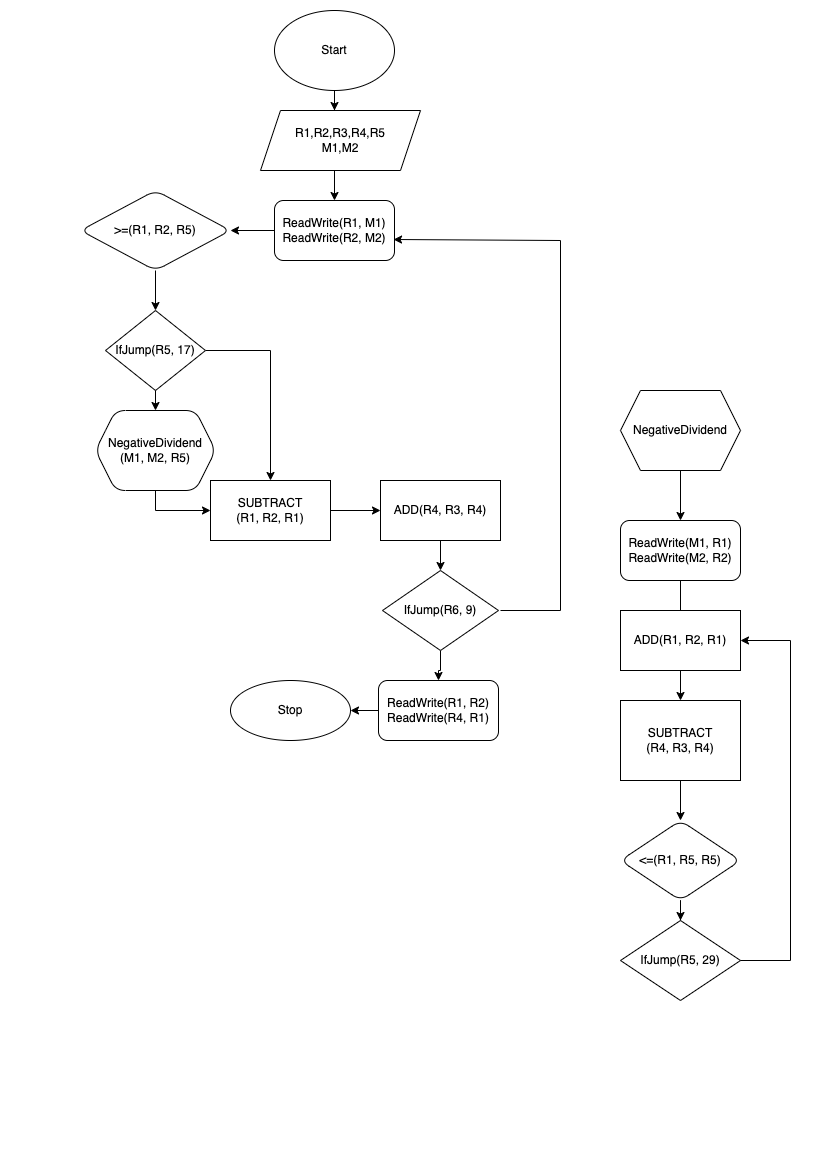

The diagram above was exported from draw.io. Its source (the exported page's mxGraphModel, read from the mxfile embedded in the PNG):
<mxGraphModel dx="946" dy="504" grid="1" gridSize="10" guides="1" tooltips="1" connect="1" arrows="1" fold="1" page="1" pageScale="1" pageWidth="827" pageHeight="1169" math="0" shadow="0">
  <root>
    <mxCell id="0" />
    <mxCell id="1" parent="0" />
    <mxCell id="syfGsAUohN7RGJBeIgr8-4" value="" style="edgeStyle=orthogonalEdgeStyle;rounded=0;orthogonalLoop=1;jettySize=auto;html=1;" parent="1" source="syfGsAUohN7RGJBeIgr8-1" edge="1">
      <mxGeometry relative="1" as="geometry">
        <mxPoint x="334" y="110" as="targetPoint" />
      </mxGeometry>
    </mxCell>
    <mxCell id="syfGsAUohN7RGJBeIgr8-1" value="Start" style="ellipse;whiteSpace=wrap;html=1;" parent="1" vertex="1">
      <mxGeometry x="274" y="10" width="120" height="80" as="geometry" />
    </mxCell>
    <mxCell id="syfGsAUohN7RGJBeIgr8-6" value="" style="edgeStyle=orthogonalEdgeStyle;rounded=0;orthogonalLoop=1;jettySize=auto;html=1;" parent="1" target="syfGsAUohN7RGJBeIgr8-5" edge="1">
      <mxGeometry relative="1" as="geometry">
        <mxPoint x="334" y="170" as="sourcePoint" />
      </mxGeometry>
    </mxCell>
    <mxCell id="syfGsAUohN7RGJBeIgr8-8" value="" style="edgeStyle=orthogonalEdgeStyle;rounded=0;orthogonalLoop=1;jettySize=auto;html=1;" parent="1" source="syfGsAUohN7RGJBeIgr8-5" target="syfGsAUohN7RGJBeIgr8-7" edge="1">
      <mxGeometry relative="1" as="geometry" />
    </mxCell>
    <mxCell id="syfGsAUohN7RGJBeIgr8-5" value="ReadWrite(R1, M1)&lt;br&gt;ReadWrite(R2, M2)" style="rounded=1;whiteSpace=wrap;html=1;" parent="1" vertex="1">
      <mxGeometry x="274" y="200" width="120" height="60" as="geometry" />
    </mxCell>
    <mxCell id="syfGsAUohN7RGJBeIgr8-10" value="" style="edgeStyle=orthogonalEdgeStyle;rounded=0;orthogonalLoop=1;jettySize=auto;html=1;" parent="1" source="syfGsAUohN7RGJBeIgr8-7" edge="1">
      <mxGeometry relative="1" as="geometry">
        <mxPoint x="155" y="310" as="targetPoint" />
      </mxGeometry>
    </mxCell>
    <mxCell id="syfGsAUohN7RGJBeIgr8-7" value="&amp;gt;=(R1, R2, R5)" style="rhombus;whiteSpace=wrap;html=1;rounded=1;" parent="1" vertex="1">
      <mxGeometry x="80" y="190" width="150" height="80" as="geometry" />
    </mxCell>
    <mxCell id="syfGsAUohN7RGJBeIgr8-12" value="" style="edgeStyle=orthogonalEdgeStyle;rounded=0;orthogonalLoop=1;jettySize=auto;html=1;" parent="1" target="syfGsAUohN7RGJBeIgr8-11" edge="1">
      <mxGeometry relative="1" as="geometry">
        <mxPoint x="155" y="370" as="sourcePoint" />
      </mxGeometry>
    </mxCell>
    <mxCell id="pdWjmhMvY8cVsbj_E9j6-4" style="edgeStyle=orthogonalEdgeStyle;rounded=0;orthogonalLoop=1;jettySize=auto;html=1;entryX=0;entryY=0.5;entryDx=0;entryDy=0;" parent="1" source="syfGsAUohN7RGJBeIgr8-11" target="ZR1_JcybAF9elQ1yUc2r-6" edge="1">
      <mxGeometry relative="1" as="geometry" />
    </mxCell>
    <mxCell id="syfGsAUohN7RGJBeIgr8-11" value="NegativeDividend&lt;br&gt;(M1, M2, R5)" style="shape=hexagon;perimeter=hexagonPerimeter2;whiteSpace=wrap;html=1;fixedSize=1;rounded=1;" parent="1" vertex="1">
      <mxGeometry x="95" y="410" width="120" height="80" as="geometry" />
    </mxCell>
    <mxCell id="syfGsAUohN7RGJBeIgr8-44" value="" style="edgeStyle=orthogonalEdgeStyle;rounded=0;orthogonalLoop=1;jettySize=auto;html=1;" parent="1" source="syfGsAUohN7RGJBeIgr8-25" target="syfGsAUohN7RGJBeIgr8-43" edge="1">
      <mxGeometry relative="1" as="geometry" />
    </mxCell>
    <mxCell id="syfGsAUohN7RGJBeIgr8-25" value="ReadWrite(R1, R2)&lt;br&gt;ReadWrite(R4, R1)" style="whiteSpace=wrap;html=1;rounded=1;" parent="1" vertex="1">
      <mxGeometry x="378" y="680" width="120" height="60" as="geometry" />
    </mxCell>
    <mxCell id="syfGsAUohN7RGJBeIgr8-43" value="Stop" style="ellipse;whiteSpace=wrap;html=1;rounded=1;" parent="1" vertex="1">
      <mxGeometry x="230" y="680" width="120" height="60" as="geometry" />
    </mxCell>
    <mxCell id="syfGsAUohN7RGJBeIgr8-56" value="" style="edgeStyle=orthogonalEdgeStyle;rounded=0;orthogonalLoop=1;jettySize=auto;html=1;" parent="1" target="syfGsAUohN7RGJBeIgr8-55" edge="1">
      <mxGeometry relative="1" as="geometry">
        <mxPoint x="680" y="470" as="sourcePoint" />
      </mxGeometry>
    </mxCell>
    <mxCell id="syfGsAUohN7RGJBeIgr8-58" value="" style="edgeStyle=orthogonalEdgeStyle;rounded=0;orthogonalLoop=1;jettySize=auto;html=1;" parent="1" source="syfGsAUohN7RGJBeIgr8-55" edge="1">
      <mxGeometry relative="1" as="geometry">
        <mxPoint x="680" y="630" as="targetPoint" />
      </mxGeometry>
    </mxCell>
    <mxCell id="syfGsAUohN7RGJBeIgr8-55" value="ReadWrite(M1, R1)&lt;br&gt;ReadWrite(M2, R2)" style="rounded=1;whiteSpace=wrap;html=1;" parent="1" vertex="1">
      <mxGeometry x="620" y="520" width="120" height="60" as="geometry" />
    </mxCell>
    <mxCell id="syfGsAUohN7RGJBeIgr8-60" value="" style="edgeStyle=orthogonalEdgeStyle;rounded=0;orthogonalLoop=1;jettySize=auto;html=1;" parent="1" edge="1">
      <mxGeometry relative="1" as="geometry">
        <mxPoint x="680" y="670" as="sourcePoint" />
        <mxPoint x="680" y="700" as="targetPoint" />
      </mxGeometry>
    </mxCell>
    <mxCell id="syfGsAUohN7RGJBeIgr8-62" value="" style="edgeStyle=orthogonalEdgeStyle;rounded=0;orthogonalLoop=1;jettySize=auto;html=1;" parent="1" target="syfGsAUohN7RGJBeIgr8-61" edge="1">
      <mxGeometry relative="1" as="geometry">
        <mxPoint x="680" y="780" as="sourcePoint" />
      </mxGeometry>
    </mxCell>
    <mxCell id="pdWjmhMvY8cVsbj_E9j6-13" style="edgeStyle=orthogonalEdgeStyle;rounded=0;orthogonalLoop=1;jettySize=auto;html=1;" parent="1" source="syfGsAUohN7RGJBeIgr8-61" target="pdWjmhMvY8cVsbj_E9j6-12" edge="1">
      <mxGeometry relative="1" as="geometry" />
    </mxCell>
    <mxCell id="syfGsAUohN7RGJBeIgr8-61" value="&amp;lt;=(R1, R5, R5)" style="rhombus;whiteSpace=wrap;html=1;rounded=1;" parent="1" vertex="1">
      <mxGeometry x="620" y="820" width="120" height="80" as="geometry" />
    </mxCell>
    <mxCell id="ZR1_JcybAF9elQ1yUc2r-1" value="&lt;span&gt;R1,R2,R3,R4,R5&lt;/span&gt;&lt;br&gt;&lt;span&gt;M1,M2&lt;/span&gt;" style="shape=parallelogram;perimeter=parallelogramPerimeter;whiteSpace=wrap;html=1;fixedSize=1;" parent="1" vertex="1">
      <mxGeometry x="260" y="110" width="160" height="60" as="geometry" />
    </mxCell>
    <mxCell id="pdWjmhMvY8cVsbj_E9j6-1" style="edgeStyle=orthogonalEdgeStyle;rounded=0;orthogonalLoop=1;jettySize=auto;html=1;entryX=0.5;entryY=0;entryDx=0;entryDy=0;" parent="1" source="ZR1_JcybAF9elQ1yUc2r-2" target="ZR1_JcybAF9elQ1yUc2r-6" edge="1">
      <mxGeometry relative="1" as="geometry" />
    </mxCell>
    <mxCell id="ZR1_JcybAF9elQ1yUc2r-2" value="&lt;span&gt;IfJump(R5, 17)&lt;/span&gt;" style="rhombus;whiteSpace=wrap;html=1;" parent="1" vertex="1">
      <mxGeometry x="105" y="310" width="100" height="80" as="geometry" />
    </mxCell>
    <mxCell id="pdWjmhMvY8cVsbj_E9j6-2" style="edgeStyle=orthogonalEdgeStyle;rounded=0;orthogonalLoop=1;jettySize=auto;html=1;entryX=0;entryY=0.5;entryDx=0;entryDy=0;" parent="1" source="ZR1_JcybAF9elQ1yUc2r-6" target="ZR1_JcybAF9elQ1yUc2r-7" edge="1">
      <mxGeometry relative="1" as="geometry" />
    </mxCell>
    <mxCell id="ZR1_JcybAF9elQ1yUc2r-6" value="&lt;span&gt;SUBTRACT&lt;/span&gt;&lt;br&gt;&lt;span&gt;(R1, R2, R1)&lt;/span&gt;" style="rounded=0;whiteSpace=wrap;html=1;" parent="1" vertex="1">
      <mxGeometry x="210" y="480" width="120" height="60" as="geometry" />
    </mxCell>
    <mxCell id="pdWjmhMvY8cVsbj_E9j6-5" style="edgeStyle=orthogonalEdgeStyle;rounded=0;orthogonalLoop=1;jettySize=auto;html=1;entryX=0.5;entryY=0;entryDx=0;entryDy=0;" parent="1" source="ZR1_JcybAF9elQ1yUc2r-7" target="ZR1_JcybAF9elQ1yUc2r-8" edge="1">
      <mxGeometry relative="1" as="geometry" />
    </mxCell>
    <mxCell id="ZR1_JcybAF9elQ1yUc2r-7" value="&lt;span&gt;ADD(R4, R3, R4)&lt;/span&gt;" style="rounded=0;whiteSpace=wrap;html=1;" parent="1" vertex="1">
      <mxGeometry x="380" y="480" width="120" height="60" as="geometry" />
    </mxCell>
    <mxCell id="pdWjmhMvY8cVsbj_E9j6-7" style="edgeStyle=orthogonalEdgeStyle;rounded=0;orthogonalLoop=1;jettySize=auto;html=1;entryX=0.5;entryY=0;entryDx=0;entryDy=0;" parent="1" source="ZR1_JcybAF9elQ1yUc2r-8" target="syfGsAUohN7RGJBeIgr8-25" edge="1">
      <mxGeometry relative="1" as="geometry" />
    </mxCell>
    <mxCell id="ZR1_JcybAF9elQ1yUc2r-8" value="&lt;span&gt;IfJump(R6, 9)&lt;/span&gt;" style="rhombus;whiteSpace=wrap;html=1;" parent="1" vertex="1">
      <mxGeometry x="382" y="570" width="116" height="80" as="geometry" />
    </mxCell>
    <mxCell id="ZR1_JcybAF9elQ1yUc2r-12" value="NegativeDividend" style="shape=hexagon;perimeter=hexagonPerimeter2;whiteSpace=wrap;html=1;fixedSize=1;" parent="1" vertex="1">
      <mxGeometry x="620" y="390" width="120" height="80" as="geometry" />
    </mxCell>
    <mxCell id="ZR1_JcybAF9elQ1yUc2r-13" value="&lt;span&gt;ADD(R1, R2, R1)&lt;/span&gt;" style="rounded=0;whiteSpace=wrap;html=1;" parent="1" vertex="1">
      <mxGeometry x="620" y="610" width="120" height="60" as="geometry" />
    </mxCell>
    <mxCell id="ZR1_JcybAF9elQ1yUc2r-14" value="&lt;span&gt;SUBTRACT&lt;/span&gt;&lt;br&gt;&lt;span&gt;(R4, R3, R4)&lt;/span&gt;" style="rounded=0;whiteSpace=wrap;html=1;" parent="1" vertex="1">
      <mxGeometry x="620" y="700" width="120" height="80" as="geometry" />
    </mxCell>
    <mxCell id="pdWjmhMvY8cVsbj_E9j6-8" value="" style="endArrow=none;html=1;rounded=0;" parent="1" edge="1">
      <mxGeometry width="50" height="50" relative="1" as="geometry">
        <mxPoint x="500" y="610" as="sourcePoint" />
        <mxPoint x="560" y="610" as="targetPoint" />
      </mxGeometry>
    </mxCell>
    <mxCell id="pdWjmhMvY8cVsbj_E9j6-9" value="" style="endArrow=none;html=1;rounded=0;" parent="1" edge="1">
      <mxGeometry width="50" height="50" relative="1" as="geometry">
        <mxPoint x="560" y="610" as="sourcePoint" />
        <mxPoint x="560" y="240" as="targetPoint" />
      </mxGeometry>
    </mxCell>
    <mxCell id="pdWjmhMvY8cVsbj_E9j6-11" value="" style="endArrow=classic;html=1;rounded=0;entryX=0.992;entryY=0.65;entryDx=0;entryDy=0;entryPerimeter=0;" parent="1" target="syfGsAUohN7RGJBeIgr8-5" edge="1">
      <mxGeometry width="50" height="50" relative="1" as="geometry">
        <mxPoint x="560" y="240" as="sourcePoint" />
        <mxPoint x="510" y="180" as="targetPoint" />
      </mxGeometry>
    </mxCell>
    <mxCell id="pdWjmhMvY8cVsbj_E9j6-12" value="IfJump(R5, 29)" style="rhombus;whiteSpace=wrap;html=1;" parent="1" vertex="1">
      <mxGeometry x="620" y="920" width="120" height="80" as="geometry" />
    </mxCell>
    <mxCell id="pdWjmhMvY8cVsbj_E9j6-15" value="" style="endArrow=none;html=1;rounded=0;exitX=1;exitY=0.5;exitDx=0;exitDy=0;" parent="1" source="pdWjmhMvY8cVsbj_E9j6-12" edge="1">
      <mxGeometry width="50" height="50" relative="1" as="geometry">
        <mxPoint x="750" y="980" as="sourcePoint" />
        <mxPoint x="790" y="960" as="targetPoint" />
      </mxGeometry>
    </mxCell>
    <mxCell id="pdWjmhMvY8cVsbj_E9j6-16" value="" style="endArrow=none;html=1;rounded=0;" parent="1" edge="1">
      <mxGeometry width="50" height="50" relative="1" as="geometry">
        <mxPoint x="790" y="960" as="sourcePoint" />
        <mxPoint x="790" y="640" as="targetPoint" />
      </mxGeometry>
    </mxCell>
    <mxCell id="pdWjmhMvY8cVsbj_E9j6-17" value="" style="endArrow=classic;html=1;rounded=0;entryX=1;entryY=0.5;entryDx=0;entryDy=0;" parent="1" target="ZR1_JcybAF9elQ1yUc2r-13" edge="1">
      <mxGeometry width="50" height="50" relative="1" as="geometry">
        <mxPoint x="790" y="640" as="sourcePoint" />
        <mxPoint x="790" y="580" as="targetPoint" />
      </mxGeometry>
    </mxCell>
  </root>
</mxGraphModel>